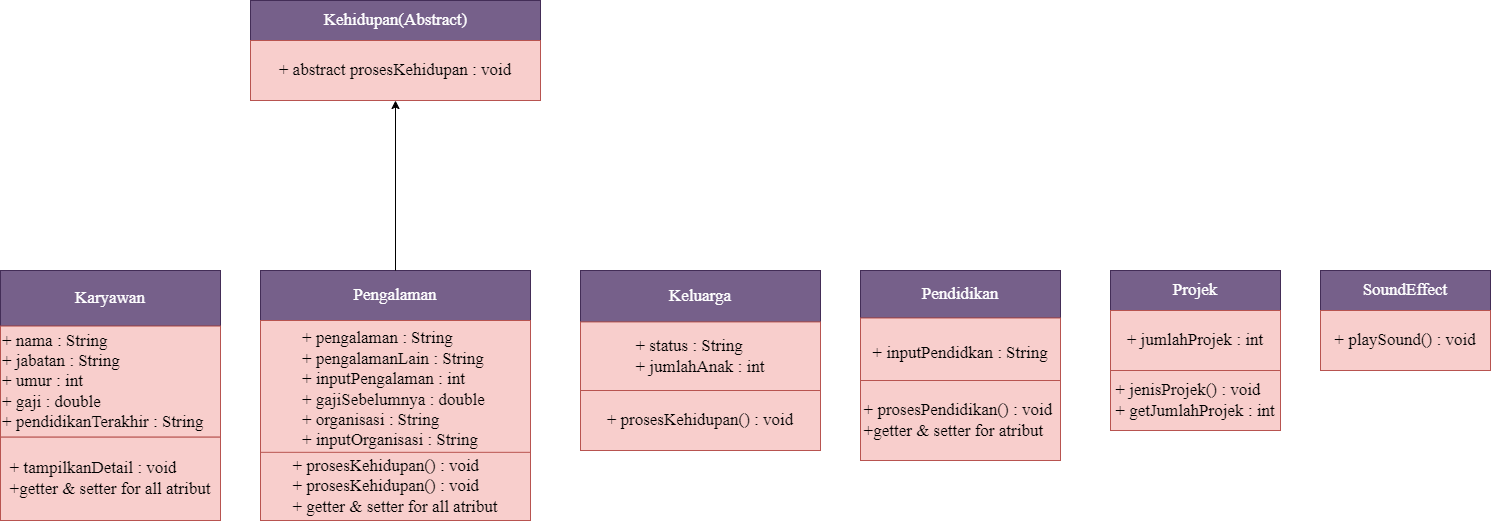

The diagram above was exported from draw.io. Its source (the exported page's mxGraphModel, read from the mxfile embedded in the PNG):
<mxGraphModel dx="2415" dy="2207" grid="1" gridSize="10" guides="1" tooltips="1" connect="1" arrows="1" fold="1" page="1" pageScale="1" pageWidth="827" pageHeight="1169" math="0" shadow="0">
  <root>
    <mxCell id="0" />
    <mxCell id="1" parent="0" />
    <mxCell id="ueWluLtnIYv_qZ-cnyl9-1" value="" style="group;fontFamily=Times New Roman;fontSize=17;" parent="1" vertex="1" connectable="0">
      <mxGeometry x="80" y="80" width="270" height="250" as="geometry" />
    </mxCell>
    <mxCell id="fUn_G_cKwUJjxTORyain-10" value="Pengalaman" style="rounded=0;whiteSpace=wrap;html=1;fontFamily=Times New Roman;fontSize=17;fillColor=#76608a;fontColor=#ffffff;strokeColor=#432D57;" parent="ueWluLtnIYv_qZ-cnyl9-1" vertex="1">
      <mxGeometry width="270" height="50" as="geometry" />
    </mxCell>
    <mxCell id="fUn_G_cKwUJjxTORyain-11" value="&lt;div style=&quot;text-align: justify;&quot;&gt;&lt;span style=&quot;background-color: initial;&quot;&gt;+ pengalaman : String&amp;nbsp;&lt;/span&gt;&lt;/div&gt;&lt;div style=&quot;text-align: justify; font-size: 17px;&quot;&gt;+ pengalamanLain : String&amp;nbsp;&lt;/div&gt;&lt;div style=&quot;text-align: justify; font-size: 17px;&quot;&gt;+ inputPengalaman : int&lt;/div&gt;&lt;div style=&quot;font-size: 17px;&quot;&gt;&lt;div style=&quot;text-align: justify; font-size: 17px;&quot;&gt;+ gajiSebelumnya : double&lt;/div&gt;&lt;div style=&quot;text-align: justify; font-size: 17px;&quot;&gt;+ organisasi : String&lt;/div&gt;&lt;/div&gt;&lt;div style=&quot;font-size: 17px;&quot;&gt;&lt;div style=&quot;text-align: justify; font-size: 17px;&quot;&gt;+ inputOrganisasi : String&lt;/div&gt;&lt;/div&gt;" style="rounded=0;whiteSpace=wrap;html=1;fontFamily=Times New Roman;fontSize=17;fillColor=#f8cecc;strokeColor=#b85450;" parent="ueWluLtnIYv_qZ-cnyl9-1" vertex="1">
      <mxGeometry y="50" width="269.99999999999994" height="137.5" as="geometry" />
    </mxCell>
    <mxCell id="fUn_G_cKwUJjxTORyain-12" value="&lt;div style=&quot;text-align: justify;&quot;&gt;&lt;span style=&quot;background-color: initial;&quot;&gt;+ prosesKehidupan() : void&lt;/span&gt;&lt;/div&gt;&lt;div style=&quot;text-align: justify; font-size: 17px;&quot;&gt;+ prosesKehidupan() : void&lt;br style=&quot;font-size: 17px;&quot;&gt;&lt;/div&gt;&lt;div style=&quot;text-align: justify; font-size: 17px;&quot;&gt;+ getter &amp;amp; setter for all atribut&lt;/div&gt;" style="rounded=0;whiteSpace=wrap;html=1;fontFamily=Times New Roman;fontSize=17;fillColor=#f8cecc;strokeColor=#b85450;" parent="ueWluLtnIYv_qZ-cnyl9-1" vertex="1">
      <mxGeometry y="181.81818181818178" width="270" height="68.18181818181817" as="geometry" />
    </mxCell>
    <mxCell id="ueWluLtnIYv_qZ-cnyl9-2" style="edgeStyle=orthogonalEdgeStyle;rounded=0;orthogonalLoop=1;jettySize=auto;html=1;exitX=0.5;exitY=0;exitDx=0;exitDy=0;entryX=0.5;entryY=1;entryDx=0;entryDy=0;fontFamily=Times New Roman;fontSize=17;" parent="1" source="fUn_G_cKwUJjxTORyain-10" target="fUn_G_cKwUJjxTORyain-2" edge="1">
      <mxGeometry relative="1" as="geometry" />
    </mxCell>
    <mxCell id="ueWluLtnIYv_qZ-cnyl9-3" value="" style="group;align=left;fontFamily=Times New Roman;fontSize=17;labelBackgroundColor=#E9C9DD;fillColor=#76608a;fontColor=#ffffff;strokeColor=#432D57;" parent="1" vertex="1" connectable="0">
      <mxGeometry x="70" y="-190" width="290" height="100" as="geometry" />
    </mxCell>
    <mxCell id="fUn_G_cKwUJjxTORyain-1" value="Kehidupan(Abstract)" style="rounded=0;pinkSpace=wrap;html=1;fontFamily=Times New Roman;fontSize=17;fillColor=#76608a;strokeColor=#432D57;fontColor=#ffffff;" parent="ueWluLtnIYv_qZ-cnyl9-3" vertex="1">
      <mxGeometry width="290" height="40" as="geometry" />
    </mxCell>
    <mxCell id="fUn_G_cKwUJjxTORyain-2" value="+ abstract prosesKehidupan : void" style="rounded=0;whiteSpace=wrap;html=1;fontFamily=Times New Roman;fontSize=17;fillColor=#f8cecc;strokeColor=#b85450;" parent="ueWluLtnIYv_qZ-cnyl9-3" vertex="1">
      <mxGeometry y="40" width="290" height="60" as="geometry" />
    </mxCell>
    <mxCell id="ueWluLtnIYv_qZ-cnyl9-4" value="" style="group;fontFamily=Times New Roman;fontSize=17;fillColor=#FFD91C;" parent="1" vertex="1" connectable="0">
      <mxGeometry x="680" y="80" width="200" height="190" as="geometry" />
    </mxCell>
    <mxCell id="fUn_G_cKwUJjxTORyain-7" value="Pendidikan" style="rounded=0;whiteSpace=wrap;html=1;fontFamily=Times New Roman;fontSize=17;fillColor=#76608a;fontColor=#ffffff;strokeColor=#432D57;" parent="ueWluLtnIYv_qZ-cnyl9-4" vertex="1">
      <mxGeometry width="200" height="47.5" as="geometry" />
    </mxCell>
    <mxCell id="fUn_G_cKwUJjxTORyain-8" value="+ inputPendidkan : String" style="rounded=0;whiteSpace=wrap;html=1;fontFamily=Times New Roman;fontSize=17;fillColor=#f8cecc;strokeColor=#b85450;" parent="ueWluLtnIYv_qZ-cnyl9-4" vertex="1">
      <mxGeometry y="47.5" width="200" height="71.25" as="geometry" />
    </mxCell>
    <mxCell id="fUn_G_cKwUJjxTORyain-9" value="&lt;div style=&quot;text-align: justify;&quot;&gt;&lt;span style=&quot;background-color: initial;&quot;&gt;+ prosesPendidikan() : void&amp;nbsp;&lt;/span&gt;&lt;/div&gt;&lt;div style=&quot;text-align: justify; font-size: 17px;&quot;&gt;+getter &amp;amp; setter for atribut&lt;br style=&quot;font-size: 17px;&quot;&gt;&lt;/div&gt;" style="rounded=0;whiteSpace=wrap;html=1;fontFamily=Times New Roman;fontSize=17;fillColor=#f8cecc;strokeColor=#b85450;" parent="ueWluLtnIYv_qZ-cnyl9-4" vertex="1">
      <mxGeometry y="110" width="200" height="80" as="geometry" />
    </mxCell>
    <mxCell id="ueWluLtnIYv_qZ-cnyl9-5" value="" style="group;fontFamily=Times New Roman;fontSize=17;" parent="1" vertex="1" connectable="0">
      <mxGeometry x="930" y="80" width="170" height="160" as="geometry" />
    </mxCell>
    <mxCell id="fUn_G_cKwUJjxTORyain-16" value="Projek" style="rounded=0;whiteSpace=wrap;html=1;fontFamily=Times New Roman;fontSize=17;fillColor=#76608a;fontColor=#ffffff;strokeColor=#432D57;" parent="ueWluLtnIYv_qZ-cnyl9-5" vertex="1">
      <mxGeometry width="170" height="40" as="geometry" />
    </mxCell>
    <mxCell id="fUn_G_cKwUJjxTORyain-17" value="+ jumlahProjek : int" style="rounded=0;whiteSpace=wrap;html=1;fontFamily=Times New Roman;fontSize=17;fillColor=#f8cecc;strokeColor=#b85450;" parent="ueWluLtnIYv_qZ-cnyl9-5" vertex="1">
      <mxGeometry y="40" width="170" height="60" as="geometry" />
    </mxCell>
    <mxCell id="fUn_G_cKwUJjxTORyain-18" value="&lt;div style=&quot;text-align: justify;&quot;&gt;&lt;span style=&quot;background-color: initial;&quot;&gt;+ jenisProjek()&amp;nbsp;&lt;/span&gt;&lt;span style=&quot;background-color: initial;&quot;&gt;: void&lt;/span&gt;&lt;/div&gt;&lt;div style=&quot;text-align: justify; font-size: 17px;&quot;&gt;&lt;span style=&quot;background-color: initial; font-size: 17px;&quot;&gt;+ getJumlahProjek : int&lt;/span&gt;&lt;/div&gt;" style="rounded=0;whiteSpace=wrap;html=1;fontFamily=Times New Roman;fontSize=17;fillColor=#f8cecc;strokeColor=#b85450;" parent="ueWluLtnIYv_qZ-cnyl9-5" vertex="1">
      <mxGeometry y="100" width="170" height="60" as="geometry" />
    </mxCell>
    <mxCell id="ueWluLtnIYv_qZ-cnyl9-6" value="" style="group;fontFamily=Times New Roman;fontSize=17;fillColor=#e1d5e7;strokeColor=#9673a6;" parent="1" vertex="1" connectable="0">
      <mxGeometry x="400" y="80" width="240" height="180" as="geometry" />
    </mxCell>
    <mxCell id="fUn_G_cKwUJjxTORyain-13" value="Keluarga" style="rounded=0;whiteSpace=wrap;html=1;fontFamily=Times New Roman;fontSize=17;fillColor=#76608a;fontColor=#ffffff;strokeColor=#432D57;" parent="ueWluLtnIYv_qZ-cnyl9-6" vertex="1">
      <mxGeometry width="240.00000000000003" height="51.42857142857143" as="geometry" />
    </mxCell>
    <mxCell id="fUn_G_cKwUJjxTORyain-14" value="&lt;div style=&quot;text-align: justify;&quot;&gt;&lt;span style=&quot;background-color: initial;&quot;&gt;+ status : String&lt;/span&gt;&lt;/div&gt;&lt;div style=&quot;text-align: justify;&quot;&gt;+ jumlahAnak : int&lt;/div&gt;" style="rounded=0;whiteSpace=wrap;html=1;fontFamily=Times New Roman;fontSize=17;fillColor=#f8cecc;strokeColor=#b85450;" parent="ueWluLtnIYv_qZ-cnyl9-6" vertex="1">
      <mxGeometry y="51.43" width="240" height="68.57" as="geometry" />
    </mxCell>
    <mxCell id="fUn_G_cKwUJjxTORyain-15" value="+ prosesKehidupan() : void" style="rounded=0;whiteSpace=wrap;html=1;fontFamily=Times New Roman;fontSize=17;fillColor=#f8cecc;strokeColor=#b85450;" parent="ueWluLtnIYv_qZ-cnyl9-6" vertex="1">
      <mxGeometry y="120" width="240" height="60" as="geometry" />
    </mxCell>
    <mxCell id="ueWluLtnIYv_qZ-cnyl9-7" value="" style="group;fontFamily=Times New Roman;fontSize=17;" parent="1" vertex="1" connectable="0">
      <mxGeometry x="-180" y="80" width="220" height="250" as="geometry" />
    </mxCell>
    <mxCell id="fUn_G_cKwUJjxTORyain-4" value="Karyawan" style="rounded=0;whiteSpace=wrap;html=1;fontFamily=Times New Roman;fontSize=17;fillColor=#76608a;fontColor=#ffffff;strokeColor=#432D57;" parent="ueWluLtnIYv_qZ-cnyl9-7" vertex="1">
      <mxGeometry width="220.00000000000003" height="55.555555555555564" as="geometry" />
    </mxCell>
    <mxCell id="fUn_G_cKwUJjxTORyain-5" value="&lt;div style=&quot;text-align: justify;&quot;&gt;&lt;span style=&quot;background-color: initial;&quot;&gt;+ nama : String&lt;/span&gt;&lt;/div&gt;&lt;div style=&quot;text-align: justify; font-size: 17px;&quot;&gt;+ jabatan : String&amp;nbsp;&lt;/div&gt;&lt;div style=&quot;text-align: justify; font-size: 17px;&quot;&gt;+ umur : int&lt;/div&gt;&lt;div style=&quot;text-align: justify; font-size: 17px;&quot;&gt;+ gaji : double&lt;/div&gt;&lt;div style=&quot;text-align: justify; font-size: 17px;&quot;&gt;+ pendidikanTerakhir : String&lt;/div&gt;" style="rounded=0;whiteSpace=wrap;html=1;align=left;fontFamily=Times New Roman;fontSize=17;fillColor=#f8cecc;strokeColor=#b85450;" parent="ueWluLtnIYv_qZ-cnyl9-7" vertex="1">
      <mxGeometry y="55.555555555555564" width="220.00000000000003" height="111.11111111111113" as="geometry" />
    </mxCell>
    <mxCell id="fUn_G_cKwUJjxTORyain-6" value="&lt;div style=&quot;text-align: justify;&quot;&gt;&lt;span style=&quot;background-color: initial;&quot;&gt;+ tampilkanDetail : void&lt;/span&gt;&lt;/div&gt;&lt;div style=&quot;text-align: justify; font-size: 17px;&quot;&gt;+getter &amp;amp; setter for all atribut&lt;br style=&quot;font-size: 17px;&quot;&gt;&lt;/div&gt;" style="rounded=0;whiteSpace=wrap;html=1;fontFamily=Times New Roman;fontSize=17;fillColor=#f8cecc;strokeColor=#b85450;" parent="ueWluLtnIYv_qZ-cnyl9-7" vertex="1">
      <mxGeometry y="166.6666666666667" width="220.00000000000003" height="83.33333333333336" as="geometry" />
    </mxCell>
    <mxCell id="ueWluLtnIYv_qZ-cnyl9-13" value="" style="group;fontFamily=Times New Roman;fontSize=17;fillColor=#76608a;fontColor=#ffffff;strokeColor=#432D57;" parent="1" vertex="1" connectable="0">
      <mxGeometry x="1140" y="80" width="170" height="100" as="geometry" />
    </mxCell>
    <mxCell id="fUn_G_cKwUJjxTORyain-19" value="SoundEffect" style="rounded=0;whiteSpace=wrap;html=1;fontFamily=Times New Roman;fontSize=17;fillColor=#76608a;fontColor=#ffffff;strokeColor=#432D57;" parent="ueWluLtnIYv_qZ-cnyl9-13" vertex="1">
      <mxGeometry width="170" height="40" as="geometry" />
    </mxCell>
    <mxCell id="fUn_G_cKwUJjxTORyain-20" value="+ playSound() : void" style="rounded=0;whiteSpace=wrap;html=1;fontFamily=Times New Roman;fontSize=17;fillColor=#f8cecc;strokeColor=#b85450;" parent="ueWluLtnIYv_qZ-cnyl9-13" vertex="1">
      <mxGeometry y="40" width="170" height="60" as="geometry" />
    </mxCell>
  </root>
</mxGraphModel>